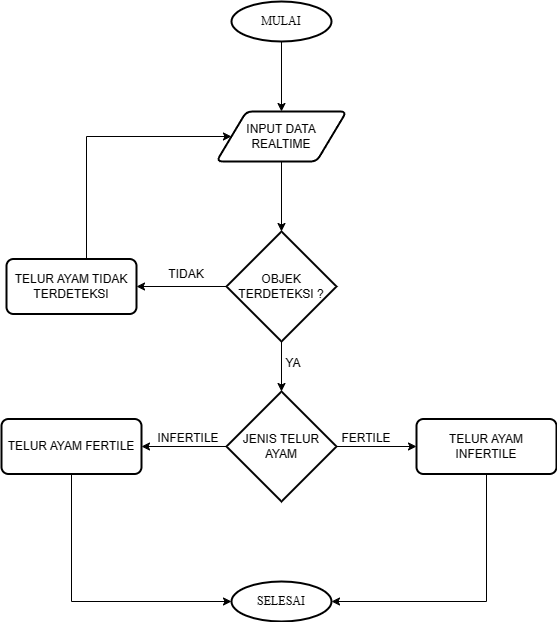

The diagram above was exported from draw.io. Its source (the exported page's mxGraphModel, read from the mxfile embedded in the PNG):
<mxGraphModel dx="2100" dy="1082" grid="1" gridSize="10" guides="1" tooltips="1" connect="1" arrows="1" fold="1" page="1" pageScale="1" pageWidth="850" pageHeight="1100" math="0" shadow="0">
  <root>
    <mxCell id="0" />
    <mxCell id="1" parent="0" />
    <mxCell id="m47Tln4Kocz_5XU-b-HV-5" style="edgeStyle=orthogonalEdgeStyle;rounded=0;orthogonalLoop=1;jettySize=auto;html=1;" parent="1" source="m47Tln4Kocz_5XU-b-HV-1" target="m47Tln4Kocz_5XU-b-HV-3" edge="1">
      <mxGeometry relative="1" as="geometry" />
    </mxCell>
    <mxCell id="m47Tln4Kocz_5XU-b-HV-1" value="&lt;font face=&quot;Times New Roman&quot;&gt;MULAI&lt;/font&gt;" style="strokeWidth=2;html=1;shape=mxgraph.flowchart.start_1;whiteSpace=wrap;" parent="1" vertex="1">
      <mxGeometry x="375" y="90" width="100" height="40" as="geometry" />
    </mxCell>
    <mxCell id="m47Tln4Kocz_5XU-b-HV-6" style="edgeStyle=orthogonalEdgeStyle;rounded=0;orthogonalLoop=1;jettySize=auto;html=1;" parent="1" source="m47Tln4Kocz_5XU-b-HV-3" target="m47Tln4Kocz_5XU-b-HV-4" edge="1">
      <mxGeometry relative="1" as="geometry" />
    </mxCell>
    <mxCell id="m47Tln4Kocz_5XU-b-HV-3" value="INPUT DATA REALTIME" style="shape=parallelogram;html=1;strokeWidth=2;perimeter=parallelogramPerimeter;whiteSpace=wrap;rounded=1;arcSize=12;size=0.23;" parent="1" vertex="1">
      <mxGeometry x="360" y="200" width="130" height="50" as="geometry" />
    </mxCell>
    <mxCell id="m47Tln4Kocz_5XU-b-HV-9" style="edgeStyle=orthogonalEdgeStyle;rounded=0;orthogonalLoop=1;jettySize=auto;html=1;entryX=1;entryY=0.5;entryDx=0;entryDy=0;" parent="1" source="m47Tln4Kocz_5XU-b-HV-4" target="m47Tln4Kocz_5XU-b-HV-7" edge="1">
      <mxGeometry relative="1" as="geometry" />
    </mxCell>
    <mxCell id="m47Tln4Kocz_5XU-b-HV-11" style="edgeStyle=orthogonalEdgeStyle;rounded=0;orthogonalLoop=1;jettySize=auto;html=1;" parent="1" source="m47Tln4Kocz_5XU-b-HV-4" target="m47Tln4Kocz_5XU-b-HV-10" edge="1">
      <mxGeometry relative="1" as="geometry" />
    </mxCell>
    <mxCell id="m47Tln4Kocz_5XU-b-HV-4" value="OBJEK TERDETEKSI ?" style="strokeWidth=2;html=1;shape=mxgraph.flowchart.decision;whiteSpace=wrap;" parent="1" vertex="1">
      <mxGeometry x="370" y="320" width="110" height="110" as="geometry" />
    </mxCell>
    <mxCell id="m47Tln4Kocz_5XU-b-HV-8" style="edgeStyle=orthogonalEdgeStyle;rounded=0;orthogonalLoop=1;jettySize=auto;html=1;entryX=0;entryY=0.5;entryDx=0;entryDy=0;" parent="1" source="m47Tln4Kocz_5XU-b-HV-7" target="m47Tln4Kocz_5XU-b-HV-3" edge="1">
      <mxGeometry relative="1" as="geometry">
        <Array as="points">
          <mxPoint x="230" y="225" />
        </Array>
      </mxGeometry>
    </mxCell>
    <mxCell id="m47Tln4Kocz_5XU-b-HV-7" value="TELUR AYAM TIDAK TERDETEKSI" style="rounded=1;whiteSpace=wrap;html=1;absoluteArcSize=1;arcSize=14;strokeWidth=2;" parent="1" vertex="1">
      <mxGeometry x="150" y="347.5" width="130" height="55" as="geometry" />
    </mxCell>
    <mxCell id="m47Tln4Kocz_5XU-b-HV-16" style="edgeStyle=orthogonalEdgeStyle;rounded=0;orthogonalLoop=1;jettySize=auto;html=1;" parent="1" source="m47Tln4Kocz_5XU-b-HV-10" target="m47Tln4Kocz_5XU-b-HV-13" edge="1">
      <mxGeometry relative="1" as="geometry" />
    </mxCell>
    <mxCell id="m47Tln4Kocz_5XU-b-HV-17" style="edgeStyle=orthogonalEdgeStyle;rounded=0;orthogonalLoop=1;jettySize=auto;html=1;entryX=0;entryY=0.5;entryDx=0;entryDy=0;" parent="1" source="m47Tln4Kocz_5XU-b-HV-10" target="m47Tln4Kocz_5XU-b-HV-14" edge="1">
      <mxGeometry relative="1" as="geometry" />
    </mxCell>
    <mxCell id="m47Tln4Kocz_5XU-b-HV-10" value="JENIS TELUR AYAM" style="strokeWidth=2;html=1;shape=mxgraph.flowchart.decision;whiteSpace=wrap;" parent="1" vertex="1">
      <mxGeometry x="370" y="480" width="110" height="110" as="geometry" />
    </mxCell>
    <mxCell id="m47Tln4Kocz_5XU-b-HV-13" value="TELUR AYAM FERTILE" style="rounded=1;whiteSpace=wrap;html=1;absoluteArcSize=1;arcSize=14;strokeWidth=2;" parent="1" vertex="1">
      <mxGeometry x="145" y="507.5" width="140" height="55" as="geometry" />
    </mxCell>
    <mxCell id="m47Tln4Kocz_5XU-b-HV-14" value="TELUR AYAM INFERTILE" style="rounded=1;whiteSpace=wrap;html=1;absoluteArcSize=1;arcSize=14;strokeWidth=2;" parent="1" vertex="1">
      <mxGeometry x="560" y="507.5" width="140" height="55" as="geometry" />
    </mxCell>
    <mxCell id="m47Tln4Kocz_5XU-b-HV-15" value="&lt;font face=&quot;Times New Roman&quot;&gt;SELESAI&lt;/font&gt;" style="strokeWidth=2;html=1;shape=mxgraph.flowchart.start_1;whiteSpace=wrap;" parent="1" vertex="1">
      <mxGeometry x="375" y="670" width="100" height="40" as="geometry" />
    </mxCell>
    <mxCell id="m47Tln4Kocz_5XU-b-HV-18" style="edgeStyle=orthogonalEdgeStyle;rounded=0;orthogonalLoop=1;jettySize=auto;html=1;entryX=0;entryY=0.5;entryDx=0;entryDy=0;entryPerimeter=0;" parent="1" source="m47Tln4Kocz_5XU-b-HV-13" target="m47Tln4Kocz_5XU-b-HV-15" edge="1">
      <mxGeometry relative="1" as="geometry">
        <Array as="points">
          <mxPoint x="215" y="690" />
        </Array>
      </mxGeometry>
    </mxCell>
    <mxCell id="m47Tln4Kocz_5XU-b-HV-19" style="edgeStyle=orthogonalEdgeStyle;rounded=0;orthogonalLoop=1;jettySize=auto;html=1;entryX=1;entryY=0.5;entryDx=0;entryDy=0;entryPerimeter=0;" parent="1" source="m47Tln4Kocz_5XU-b-HV-14" target="m47Tln4Kocz_5XU-b-HV-15" edge="1">
      <mxGeometry relative="1" as="geometry">
        <Array as="points">
          <mxPoint x="630" y="690" />
        </Array>
      </mxGeometry>
    </mxCell>
    <mxCell id="m47Tln4Kocz_5XU-b-HV-20" value="YA" style="text;html=1;strokeColor=none;fillColor=none;align=center;verticalAlign=middle;whiteSpace=wrap;rounded=0;" parent="1" vertex="1">
      <mxGeometry x="407" y="437" width="60" height="30" as="geometry" />
    </mxCell>
    <mxCell id="m47Tln4Kocz_5XU-b-HV-21" value="TIDAK" style="text;html=1;strokeColor=none;fillColor=none;align=center;verticalAlign=middle;whiteSpace=wrap;rounded=0;" parent="1" vertex="1">
      <mxGeometry x="300" y="347.5" width="60" height="30" as="geometry" />
    </mxCell>
    <mxCell id="m47Tln4Kocz_5XU-b-HV-22" value="FERTILE" style="text;html=1;strokeColor=none;fillColor=none;align=center;verticalAlign=middle;whiteSpace=wrap;rounded=0;" parent="1" vertex="1">
      <mxGeometry x="480" y="511.5" width="60" height="30" as="geometry" />
    </mxCell>
    <mxCell id="m47Tln4Kocz_5XU-b-HV-23" value="INFERTILE" style="text;html=1;strokeColor=none;fillColor=none;align=center;verticalAlign=middle;whiteSpace=wrap;rounded=0;" parent="1" vertex="1">
      <mxGeometry x="302" y="512" width="60" height="30" as="geometry" />
    </mxCell>
  </root>
</mxGraphModel>